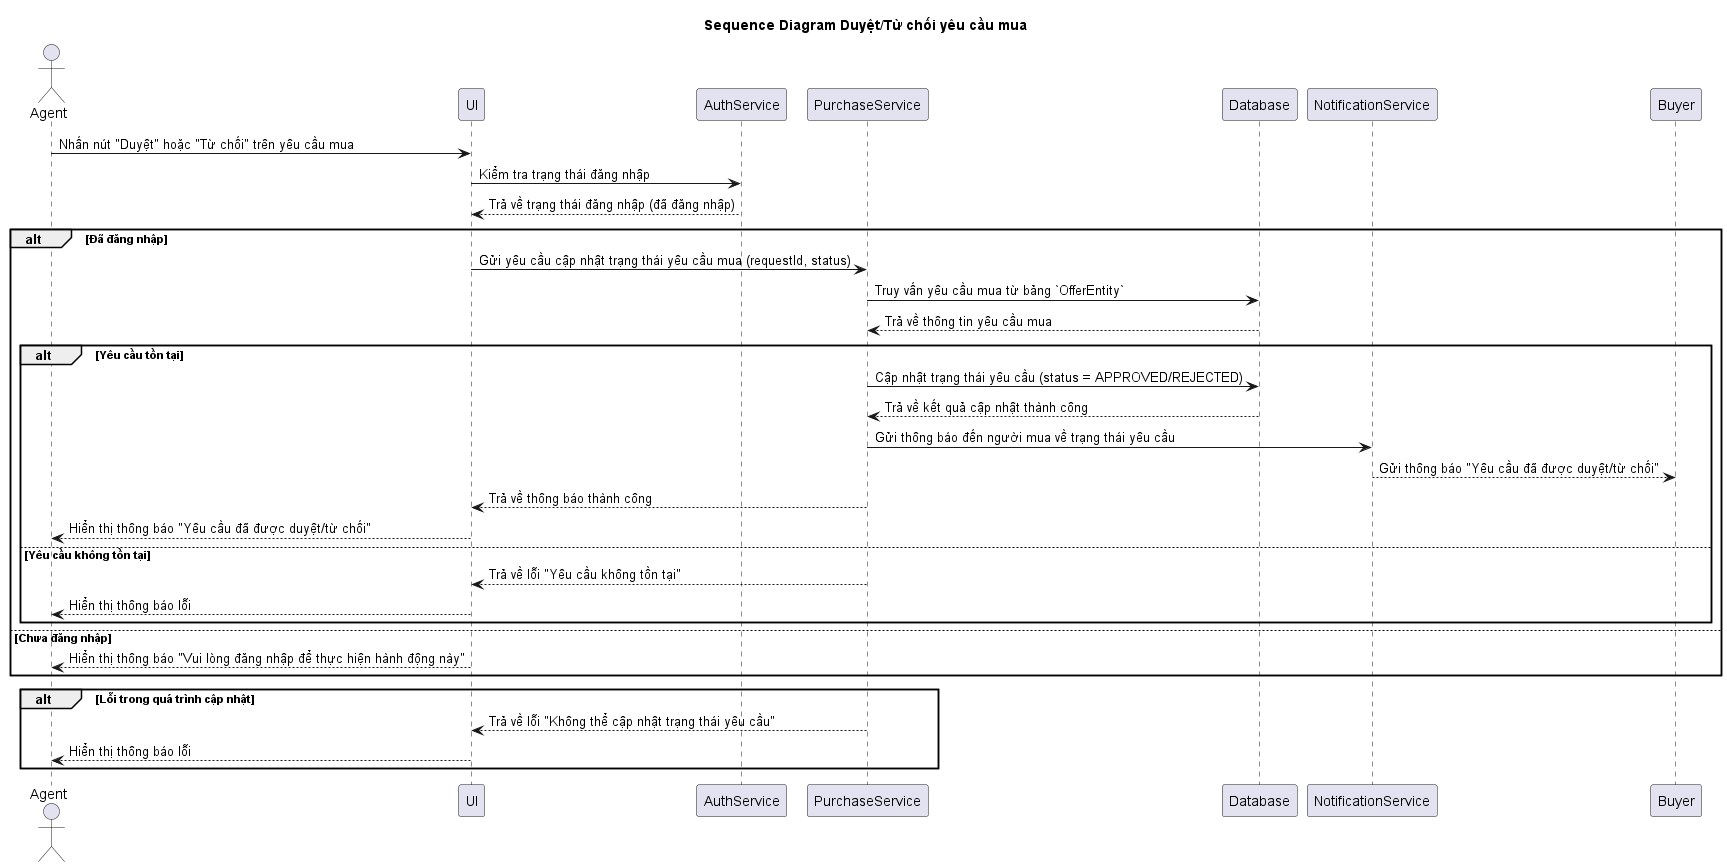

The diagram above was rendered by PlantUML. Its source (embedded in the PNG):
@startuml
title Sequence Diagram Duyệt/Từ chối yêu cầu mua
actor Agent
participant UI
participant AuthService
participant PurchaseService
participant Database
participant NotificationService

Agent -> UI: Nhấn nút "Duyệt" hoặc "Từ chối" trên yêu cầu mua
UI -> AuthService: Kiểm tra trạng thái đăng nhập
AuthService --> UI: Trả về trạng thái đăng nhập (đã đăng nhập)

alt Đã đăng nhập
    UI -> PurchaseService: Gửi yêu cầu cập nhật trạng thái yêu cầu mua (requestId, status)
    PurchaseService -> Database: Truy vấn yêu cầu mua từ bảng `OfferEntity`
    Database --> PurchaseService: Trả về thông tin yêu cầu mua

    alt Yêu cầu tồn tại
        PurchaseService -> Database: Cập nhật trạng thái yêu cầu (status = APPROVED/REJECTED)
        Database --> PurchaseService: Trả về kết quả cập nhật thành công

        PurchaseService -> NotificationService: Gửi thông báo đến người mua về trạng thái yêu cầu
        NotificationService --> Buyer: Gửi thông báo "Yêu cầu đã được duyệt/từ chối"

        PurchaseService --> UI: Trả về thông báo thành công
        UI --> Agent: Hiển thị thông báo "Yêu cầu đã được duyệt/từ chối"
    else Yêu cầu không tồn tại
        PurchaseService --> UI: Trả về lỗi "Yêu cầu không tồn tại"
        UI --> Agent: Hiển thị thông báo lỗi
    end
else Chưa đăng nhập
    UI --> Agent: Hiển thị thông báo "Vui lòng đăng nhập để thực hiện hành động này"
end

alt Lỗi trong quá trình cập nhật
    PurchaseService --> UI: Trả về lỗi "Không thể cập nhật trạng thái yêu cầu"
    UI --> Agent: Hiển thị thông báo lỗi
end
@enduml